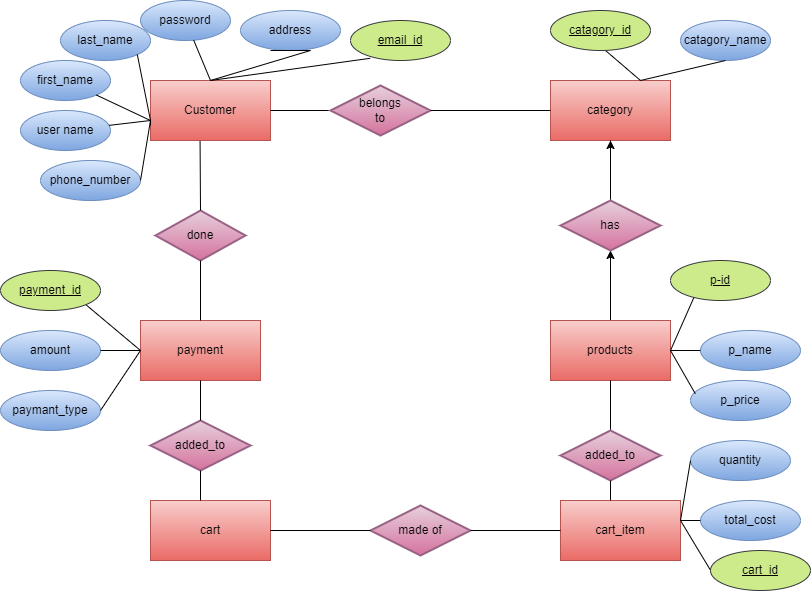

The diagram above was exported from draw.io. Its source (the exported page's mxGraphModel, read from the mxfile embedded in the PNG):
<mxGraphModel dx="1313" dy="653" grid="1" gridSize="10" guides="1" tooltips="1" connect="1" arrows="1" fold="1" page="1" pageScale="1" pageWidth="850" pageHeight="1100" math="0" shadow="0">
  <root>
    <mxCell id="0" />
    <mxCell id="1" parent="0" />
    <mxCell id="wFf_Y4xp1hN0pSprvEqb-3" value="last_name" style="ellipse;whiteSpace=wrap;html=1;fillColor=#dae8fc;gradientColor=#7ea6e0;strokeColor=#6c8ebf;" vertex="1" parent="1">
      <mxGeometry x="80" y="360" width="90" height="40" as="geometry" />
    </mxCell>
    <mxCell id="wFf_Y4xp1hN0pSprvEqb-6" value="Customer" style="rounded=0;whiteSpace=wrap;html=1;fillColor=#f8cecc;strokeColor=#b85450;gradientColor=#ea6b66;" vertex="1" parent="1">
      <mxGeometry x="170" y="420" width="120" height="60" as="geometry" />
    </mxCell>
    <mxCell id="wFf_Y4xp1hN0pSprvEqb-7" value="first_name" style="ellipse;whiteSpace=wrap;html=1;fillColor=#dae8fc;gradientColor=#7ea6e0;strokeColor=#6c8ebf;" vertex="1" parent="1">
      <mxGeometry x="40" y="400" width="90" height="40" as="geometry" />
    </mxCell>
    <mxCell id="wFf_Y4xp1hN0pSprvEqb-8" value="user name" style="ellipse;whiteSpace=wrap;html=1;fillColor=#dae8fc;gradientColor=#7ea6e0;strokeColor=#6c8ebf;" vertex="1" parent="1">
      <mxGeometry x="40" y="450" width="90" height="40" as="geometry" />
    </mxCell>
    <mxCell id="wFf_Y4xp1hN0pSprvEqb-9" value="password" style="ellipse;whiteSpace=wrap;html=1;fillColor=#dae8fc;gradientColor=#7ea6e0;strokeColor=#6c8ebf;" vertex="1" parent="1">
      <mxGeometry x="160" y="340" width="90" height="40" as="geometry" />
    </mxCell>
    <mxCell id="wFf_Y4xp1hN0pSprvEqb-10" value="address" style="ellipse;whiteSpace=wrap;html=1;fillColor=#dae8fc;strokeColor=#6c8ebf;gradientColor=#7ea6e0;" vertex="1" parent="1">
      <mxGeometry x="260" y="350" width="100" height="40" as="geometry" />
    </mxCell>
    <mxCell id="wFf_Y4xp1hN0pSprvEqb-13" value="" style="endArrow=none;html=1;rounded=0;" edge="1" parent="1" source="wFf_Y4xp1hN0pSprvEqb-8" target="wFf_Y4xp1hN0pSprvEqb-7">
      <mxGeometry width="50" height="50" relative="1" as="geometry">
        <mxPoint x="450" y="580" as="sourcePoint" />
        <mxPoint x="500" y="530" as="targetPoint" />
        <Array as="points">
          <mxPoint x="170" y="460" />
        </Array>
      </mxGeometry>
    </mxCell>
    <mxCell id="wFf_Y4xp1hN0pSprvEqb-15" value="" style="endArrow=none;html=1;rounded=0;exitX=1;exitY=1;exitDx=0;exitDy=0;entryX=0;entryY=0.75;entryDx=0;entryDy=0;" edge="1" parent="1" source="wFf_Y4xp1hN0pSprvEqb-3" target="wFf_Y4xp1hN0pSprvEqb-6">
      <mxGeometry width="50" height="50" relative="1" as="geometry">
        <mxPoint x="450" y="580" as="sourcePoint" />
        <mxPoint x="500" y="530" as="targetPoint" />
        <Array as="points">
          <mxPoint x="170" y="460" />
        </Array>
      </mxGeometry>
    </mxCell>
    <mxCell id="wFf_Y4xp1hN0pSprvEqb-16" value="" style="endArrow=none;html=1;rounded=0;" edge="1" parent="1" source="wFf_Y4xp1hN0pSprvEqb-9">
      <mxGeometry width="50" height="50" relative="1" as="geometry">
        <mxPoint x="450" y="580" as="sourcePoint" />
        <mxPoint x="290" y="390" as="targetPoint" />
        <Array as="points">
          <mxPoint x="230" y="420" />
          <mxPoint x="330" y="390" />
          <mxPoint x="290" y="390" />
        </Array>
      </mxGeometry>
    </mxCell>
    <mxCell id="wFf_Y4xp1hN0pSprvEqb-17" value="" style="endArrow=none;html=1;rounded=0;entryX=0.297;entryY=0.945;entryDx=0;entryDy=0;entryPerimeter=0;" edge="1" parent="1">
      <mxGeometry width="50" height="50" relative="1" as="geometry">
        <mxPoint x="230" y="420" as="sourcePoint" />
        <mxPoint x="389.6999999999998" y="397.79999999999995" as="targetPoint" />
      </mxGeometry>
    </mxCell>
    <mxCell id="wFf_Y4xp1hN0pSprvEqb-19" value="phone_number" style="ellipse;whiteSpace=wrap;html=1;fillColor=#dae8fc;gradientColor=#7ea6e0;strokeColor=#6c8ebf;" vertex="1" parent="1">
      <mxGeometry x="60" y="500" width="100" height="40" as="geometry" />
    </mxCell>
    <mxCell id="wFf_Y4xp1hN0pSprvEqb-20" value="" style="endArrow=none;html=1;rounded=0;exitX=1;exitY=0.5;exitDx=0;exitDy=0;" edge="1" parent="1" source="wFf_Y4xp1hN0pSprvEqb-19">
      <mxGeometry width="50" height="50" relative="1" as="geometry">
        <mxPoint x="450" y="580" as="sourcePoint" />
        <mxPoint x="170" y="460" as="targetPoint" />
      </mxGeometry>
    </mxCell>
    <mxCell id="wFf_Y4xp1hN0pSprvEqb-21" value="category" style="rounded=0;whiteSpace=wrap;html=1;fillColor=#f8cecc;gradientColor=#ea6b66;strokeColor=#b85450;" vertex="1" parent="1">
      <mxGeometry x="570" y="420" width="120" height="60" as="geometry" />
    </mxCell>
    <mxCell id="wFf_Y4xp1hN0pSprvEqb-22" value="" style="endArrow=none;html=1;rounded=0;exitX=1;exitY=0.5;exitDx=0;exitDy=0;" edge="1" parent="1" source="wFf_Y4xp1hN0pSprvEqb-6" target="wFf_Y4xp1hN0pSprvEqb-23">
      <mxGeometry width="50" height="50" relative="1" as="geometry">
        <mxPoint x="450" y="580" as="sourcePoint" />
        <mxPoint x="400" y="450" as="targetPoint" />
      </mxGeometry>
    </mxCell>
    <mxCell id="wFf_Y4xp1hN0pSprvEqb-23" value="belongs&lt;br&gt;to" style="strokeWidth=2;html=1;shape=mxgraph.flowchart.decision;whiteSpace=wrap;fillColor=#e6d0de;gradientColor=#d5739d;strokeColor=#996185;" vertex="1" parent="1">
      <mxGeometry x="350" y="425" width="100" height="50" as="geometry" />
    </mxCell>
    <mxCell id="wFf_Y4xp1hN0pSprvEqb-24" value="" style="endArrow=none;html=1;rounded=0;exitX=1;exitY=0.5;exitDx=0;exitDy=0;exitPerimeter=0;entryX=0;entryY=0.5;entryDx=0;entryDy=0;" edge="1" parent="1" source="wFf_Y4xp1hN0pSprvEqb-23" target="wFf_Y4xp1hN0pSprvEqb-21">
      <mxGeometry width="50" height="50" relative="1" as="geometry">
        <mxPoint x="450" y="570" as="sourcePoint" />
        <mxPoint x="500" y="520" as="targetPoint" />
      </mxGeometry>
    </mxCell>
    <mxCell id="wFf_Y4xp1hN0pSprvEqb-26" value="catagory_name" style="ellipse;whiteSpace=wrap;html=1;fillColor=#dae8fc;gradientColor=#7ea6e0;strokeColor=#6c8ebf;" vertex="1" parent="1">
      <mxGeometry x="700" y="360" width="90" height="40" as="geometry" />
    </mxCell>
    <mxCell id="wFf_Y4xp1hN0pSprvEqb-27" value="" style="endArrow=none;html=1;rounded=0;entryX=0.5;entryY=1;entryDx=0;entryDy=0;exitX=0.5;exitY=1;exitDx=0;exitDy=0;" edge="1" parent="1" source="wFf_Y4xp1hN0pSprvEqb-26">
      <mxGeometry width="50" height="50" relative="1" as="geometry">
        <mxPoint x="450" y="490" as="sourcePoint" />
        <mxPoint x="625" y="390" as="targetPoint" />
        <Array as="points">
          <mxPoint x="660" y="420" />
        </Array>
      </mxGeometry>
    </mxCell>
    <mxCell id="wFf_Y4xp1hN0pSprvEqb-28" value="" style="endArrow=none;html=1;rounded=0;entryX=0.5;entryY=1;entryDx=0;entryDy=0;" edge="1" parent="1" target="wFf_Y4xp1hN0pSprvEqb-21">
      <mxGeometry width="50" height="50" relative="1" as="geometry">
        <mxPoint x="630" y="540" as="sourcePoint" />
        <mxPoint x="580" y="460" as="targetPoint" />
      </mxGeometry>
    </mxCell>
    <mxCell id="wFf_Y4xp1hN0pSprvEqb-30" value="" style="edgeStyle=orthogonalEdgeStyle;rounded=0;orthogonalLoop=1;jettySize=auto;html=1;" edge="1" parent="1" source="wFf_Y4xp1hN0pSprvEqb-29" target="wFf_Y4xp1hN0pSprvEqb-21">
      <mxGeometry relative="1" as="geometry" />
    </mxCell>
    <mxCell id="wFf_Y4xp1hN0pSprvEqb-29" value="has" style="strokeWidth=2;html=1;shape=mxgraph.flowchart.decision;whiteSpace=wrap;fillColor=#e6d0de;gradientColor=#d5739d;strokeColor=#996185;" vertex="1" parent="1">
      <mxGeometry x="580" y="540" width="100" height="50" as="geometry" />
    </mxCell>
    <mxCell id="wFf_Y4xp1hN0pSprvEqb-31" value="" style="edgeStyle=orthogonalEdgeStyle;rounded=0;orthogonalLoop=1;jettySize=auto;html=1;entryX=0.5;entryY=1;entryDx=0;entryDy=0;entryPerimeter=0;" edge="1" parent="1" target="wFf_Y4xp1hN0pSprvEqb-29">
      <mxGeometry relative="1" as="geometry">
        <mxPoint x="630" y="660" as="sourcePoint" />
        <mxPoint x="640" y="490" as="targetPoint" />
      </mxGeometry>
    </mxCell>
    <mxCell id="wFf_Y4xp1hN0pSprvEqb-32" value="products" style="rounded=0;whiteSpace=wrap;html=1;fillColor=#f8cecc;gradientColor=#ea6b66;strokeColor=#b85450;" vertex="1" parent="1">
      <mxGeometry x="570" y="660" width="120" height="60" as="geometry" />
    </mxCell>
    <mxCell id="wFf_Y4xp1hN0pSprvEqb-34" value="" style="endArrow=none;html=1;rounded=0;exitX=1;exitY=0.5;exitDx=0;exitDy=0;entryX=0;entryY=1;entryDx=0;entryDy=0;" edge="1" parent="1" source="wFf_Y4xp1hN0pSprvEqb-32">
      <mxGeometry width="50" height="50" relative="1" as="geometry">
        <mxPoint x="450" y="630" as="sourcePoint" />
        <mxPoint x="714.644660940673" y="634.1421356237308" as="targetPoint" />
      </mxGeometry>
    </mxCell>
    <mxCell id="wFf_Y4xp1hN0pSprvEqb-35" value="p_name" style="ellipse;whiteSpace=wrap;html=1;fillColor=#dae8fc;gradientColor=#7ea6e0;strokeColor=#6c8ebf;" vertex="1" parent="1">
      <mxGeometry x="720" y="670" width="100" height="40" as="geometry" />
    </mxCell>
    <mxCell id="wFf_Y4xp1hN0pSprvEqb-36" value="" style="endArrow=none;html=1;rounded=0;exitX=1;exitY=0.5;exitDx=0;exitDy=0;entryX=0;entryY=0.5;entryDx=0;entryDy=0;" edge="1" parent="1" source="wFf_Y4xp1hN0pSprvEqb-32" target="wFf_Y4xp1hN0pSprvEqb-35">
      <mxGeometry width="50" height="50" relative="1" as="geometry">
        <mxPoint x="450" y="630" as="sourcePoint" />
        <mxPoint x="500" y="580" as="targetPoint" />
      </mxGeometry>
    </mxCell>
    <mxCell id="wFf_Y4xp1hN0pSprvEqb-37" value="p_price" style="ellipse;whiteSpace=wrap;html=1;fillColor=#dae8fc;gradientColor=#7ea6e0;strokeColor=#6c8ebf;" vertex="1" parent="1">
      <mxGeometry x="710" y="720" width="100" height="40" as="geometry" />
    </mxCell>
    <mxCell id="wFf_Y4xp1hN0pSprvEqb-38" value="" style="endArrow=none;html=1;rounded=0;exitX=1;exitY=0.5;exitDx=0;exitDy=0;entryX=0.048;entryY=0.33;entryDx=0;entryDy=0;entryPerimeter=0;" edge="1" parent="1" source="wFf_Y4xp1hN0pSprvEqb-32" target="wFf_Y4xp1hN0pSprvEqb-37">
      <mxGeometry width="50" height="50" relative="1" as="geometry">
        <mxPoint x="450" y="630" as="sourcePoint" />
        <mxPoint x="500" y="580" as="targetPoint" />
      </mxGeometry>
    </mxCell>
    <mxCell id="wFf_Y4xp1hN0pSprvEqb-39" value="cart_item" style="rounded=0;whiteSpace=wrap;html=1;fillColor=#f8cecc;gradientColor=#ea6b66;strokeColor=#b85450;" vertex="1" parent="1">
      <mxGeometry x="580" y="840" width="120" height="60" as="geometry" />
    </mxCell>
    <mxCell id="wFf_Y4xp1hN0pSprvEqb-40" value="" style="endArrow=none;html=1;rounded=0;entryX=0.5;entryY=1;entryDx=0;entryDy=0;" edge="1" parent="1" target="wFf_Y4xp1hN0pSprvEqb-32">
      <mxGeometry width="50" height="50" relative="1" as="geometry">
        <mxPoint x="630" y="770" as="sourcePoint" />
        <mxPoint x="500" y="740" as="targetPoint" />
      </mxGeometry>
    </mxCell>
    <mxCell id="wFf_Y4xp1hN0pSprvEqb-41" value="quantity" style="ellipse;whiteSpace=wrap;html=1;fillColor=#dae8fc;gradientColor=#7ea6e0;strokeColor=#6c8ebf;" vertex="1" parent="1">
      <mxGeometry x="710" y="780" width="100" height="40" as="geometry" />
    </mxCell>
    <mxCell id="wFf_Y4xp1hN0pSprvEqb-42" value="total_cost" style="ellipse;whiteSpace=wrap;html=1;fillColor=#dae8fc;gradientColor=#7ea6e0;strokeColor=#6c8ebf;" vertex="1" parent="1">
      <mxGeometry x="720" y="840" width="100" height="40" as="geometry" />
    </mxCell>
    <mxCell id="wFf_Y4xp1hN0pSprvEqb-44" value="" style="endArrow=none;html=1;rounded=0;entryX=0;entryY=0.5;entryDx=0;entryDy=0;" edge="1" parent="1" source="wFf_Y4xp1hN0pSprvEqb-42" target="wFf_Y4xp1hN0pSprvEqb-41">
      <mxGeometry width="50" height="50" relative="1" as="geometry">
        <mxPoint x="450" y="790" as="sourcePoint" />
        <mxPoint x="500" y="740" as="targetPoint" />
        <Array as="points">
          <mxPoint x="700" y="860" />
        </Array>
      </mxGeometry>
    </mxCell>
    <mxCell id="wFf_Y4xp1hN0pSprvEqb-45" value="" style="endArrow=none;html=1;rounded=0;entryX=0.016;entryY=0.31;entryDx=0;entryDy=0;entryPerimeter=0;" edge="1" parent="1">
      <mxGeometry width="50" height="50" relative="1" as="geometry">
        <mxPoint x="700" y="860" as="sourcePoint" />
        <mxPoint x="731.6000000000004" y="912.4000000000001" as="targetPoint" />
      </mxGeometry>
    </mxCell>
    <mxCell id="wFf_Y4xp1hN0pSprvEqb-47" value="added_to" style="strokeWidth=2;html=1;shape=mxgraph.flowchart.decision;whiteSpace=wrap;fillColor=#e6d0de;gradientColor=#d5739d;strokeColor=#996185;" vertex="1" parent="1">
      <mxGeometry x="580" y="770" width="100" height="50" as="geometry" />
    </mxCell>
    <mxCell id="wFf_Y4xp1hN0pSprvEqb-48" value="" style="endArrow=none;html=1;rounded=0;entryX=0.5;entryY=1;entryDx=0;entryDy=0;entryPerimeter=0;" edge="1" parent="1" target="wFf_Y4xp1hN0pSprvEqb-47">
      <mxGeometry width="50" height="50" relative="1" as="geometry">
        <mxPoint x="630" y="840" as="sourcePoint" />
        <mxPoint x="560" y="770" as="targetPoint" />
      </mxGeometry>
    </mxCell>
    <mxCell id="wFf_Y4xp1hN0pSprvEqb-49" value="cart" style="rounded=0;whiteSpace=wrap;html=1;fillColor=#f8cecc;gradientColor=#ea6b66;strokeColor=#b85450;" vertex="1" parent="1">
      <mxGeometry x="170" y="840" width="120" height="60" as="geometry" />
    </mxCell>
    <mxCell id="wFf_Y4xp1hN0pSprvEqb-50" value="made of" style="strokeWidth=2;html=1;shape=mxgraph.flowchart.decision;whiteSpace=wrap;fillColor=#e6d0de;gradientColor=#d5739d;strokeColor=#996185;" vertex="1" parent="1">
      <mxGeometry x="390" y="845" width="100" height="50" as="geometry" />
    </mxCell>
    <mxCell id="wFf_Y4xp1hN0pSprvEqb-54" value="" style="endArrow=none;html=1;rounded=0;entryX=0;entryY=0.5;entryDx=0;entryDy=0;exitX=1;exitY=0.5;exitDx=0;exitDy=0;exitPerimeter=0;" edge="1" parent="1" source="wFf_Y4xp1hN0pSprvEqb-50" target="wFf_Y4xp1hN0pSprvEqb-39">
      <mxGeometry width="50" height="50" relative="1" as="geometry">
        <mxPoint x="450" y="790" as="sourcePoint" />
        <mxPoint x="500" y="740" as="targetPoint" />
      </mxGeometry>
    </mxCell>
    <mxCell id="wFf_Y4xp1hN0pSprvEqb-56" value="" style="endArrow=none;html=1;rounded=0;exitX=1;exitY=0.5;exitDx=0;exitDy=0;entryX=0;entryY=0.5;entryDx=0;entryDy=0;entryPerimeter=0;" edge="1" parent="1" source="wFf_Y4xp1hN0pSprvEqb-49" target="wFf_Y4xp1hN0pSprvEqb-50">
      <mxGeometry width="50" height="50" relative="1" as="geometry">
        <mxPoint x="450" y="790" as="sourcePoint" />
        <mxPoint x="500" y="740" as="targetPoint" />
      </mxGeometry>
    </mxCell>
    <mxCell id="wFf_Y4xp1hN0pSprvEqb-57" value="payment" style="rounded=0;whiteSpace=wrap;html=1;fillColor=#f8cecc;gradientColor=#ea6b66;strokeColor=#b85450;" vertex="1" parent="1">
      <mxGeometry x="160" y="660" width="120" height="60" as="geometry" />
    </mxCell>
    <mxCell id="wFf_Y4xp1hN0pSprvEqb-58" value="added_to" style="strokeWidth=2;html=1;shape=mxgraph.flowchart.decision;whiteSpace=wrap;fillColor=#e6d0de;gradientColor=#d5739d;strokeColor=#996185;" vertex="1" parent="1">
      <mxGeometry x="170" y="760" width="100" height="50" as="geometry" />
    </mxCell>
    <mxCell id="wFf_Y4xp1hN0pSprvEqb-59" value="" style="endArrow=none;html=1;rounded=0;exitX=0.5;exitY=1;exitDx=0;exitDy=0;" edge="1" parent="1" source="wFf_Y4xp1hN0pSprvEqb-57" target="wFf_Y4xp1hN0pSprvEqb-58">
      <mxGeometry width="50" height="50" relative="1" as="geometry">
        <mxPoint x="450" y="710" as="sourcePoint" />
        <mxPoint x="500" y="660" as="targetPoint" />
      </mxGeometry>
    </mxCell>
    <mxCell id="wFf_Y4xp1hN0pSprvEqb-60" value="" style="endArrow=none;html=1;rounded=0;entryX=0.5;entryY=1;entryDx=0;entryDy=0;entryPerimeter=0;" edge="1" parent="1" target="wFf_Y4xp1hN0pSprvEqb-58">
      <mxGeometry width="50" height="50" relative="1" as="geometry">
        <mxPoint x="220" y="840" as="sourcePoint" />
        <mxPoint x="260" y="810" as="targetPoint" />
      </mxGeometry>
    </mxCell>
    <mxCell id="wFf_Y4xp1hN0pSprvEqb-61" value="done" style="strokeWidth=2;html=1;shape=mxgraph.flowchart.decision;whiteSpace=wrap;fillColor=#e6d0de;gradientColor=#d5739d;strokeColor=#996185;" vertex="1" parent="1">
      <mxGeometry x="175" y="550" width="90" height="50" as="geometry" />
    </mxCell>
    <mxCell id="wFf_Y4xp1hN0pSprvEqb-62" value="" style="endArrow=none;html=1;rounded=0;entryX=0.5;entryY=1;entryDx=0;entryDy=0;entryPerimeter=0;exitX=0.5;exitY=0;exitDx=0;exitDy=0;" edge="1" parent="1" source="wFf_Y4xp1hN0pSprvEqb-57" target="wFf_Y4xp1hN0pSprvEqb-61">
      <mxGeometry width="50" height="50" relative="1" as="geometry">
        <mxPoint x="450" y="720" as="sourcePoint" />
        <mxPoint x="500" y="670" as="targetPoint" />
      </mxGeometry>
    </mxCell>
    <mxCell id="wFf_Y4xp1hN0pSprvEqb-63" value="" style="endArrow=none;html=1;rounded=0;exitX=0.413;exitY=1.007;exitDx=0;exitDy=0;entryX=0.5;entryY=0;entryDx=0;entryDy=0;entryPerimeter=0;exitPerimeter=0;" edge="1" parent="1" source="wFf_Y4xp1hN0pSprvEqb-6" target="wFf_Y4xp1hN0pSprvEqb-61">
      <mxGeometry width="50" height="50" relative="1" as="geometry">
        <mxPoint x="450" y="720" as="sourcePoint" />
        <mxPoint x="500" y="670" as="targetPoint" />
        <Array as="points" />
      </mxGeometry>
    </mxCell>
    <mxCell id="wFf_Y4xp1hN0pSprvEqb-66" value="paymant_type" style="ellipse;whiteSpace=wrap;html=1;fillColor=#dae8fc;gradientColor=#7ea6e0;strokeColor=#6c8ebf;" vertex="1" parent="1">
      <mxGeometry x="20" y="730" width="100" height="40" as="geometry" />
    </mxCell>
    <mxCell id="wFf_Y4xp1hN0pSprvEqb-68" value="amount" style="ellipse;whiteSpace=wrap;html=1;fillColor=#dae8fc;gradientColor=#7ea6e0;strokeColor=#6c8ebf;" vertex="1" parent="1">
      <mxGeometry x="20" y="670" width="100" height="40" as="geometry" />
    </mxCell>
    <mxCell id="wFf_Y4xp1hN0pSprvEqb-69" value="" style="endArrow=none;html=1;rounded=0;exitX=1;exitY=1;exitDx=0;exitDy=0;entryX=0;entryY=0.5;entryDx=0;entryDy=0;" edge="1" parent="1" target="wFf_Y4xp1hN0pSprvEqb-57">
      <mxGeometry width="50" height="50" relative="1" as="geometry">
        <mxPoint x="105.35533905932743" y="644.1421356237311" as="sourcePoint" />
        <mxPoint x="540" y="770" as="targetPoint" />
      </mxGeometry>
    </mxCell>
    <mxCell id="wFf_Y4xp1hN0pSprvEqb-70" value="" style="endArrow=none;html=1;rounded=0;exitX=1;exitY=0.5;exitDx=0;exitDy=0;entryX=0;entryY=0.5;entryDx=0;entryDy=0;" edge="1" parent="1" source="wFf_Y4xp1hN0pSprvEqb-68" target="wFf_Y4xp1hN0pSprvEqb-57">
      <mxGeometry width="50" height="50" relative="1" as="geometry">
        <mxPoint x="490" y="820" as="sourcePoint" />
        <mxPoint x="540" y="770" as="targetPoint" />
      </mxGeometry>
    </mxCell>
    <mxCell id="wFf_Y4xp1hN0pSprvEqb-71" value="" style="endArrow=none;html=1;rounded=0;exitX=1;exitY=0.5;exitDx=0;exitDy=0;entryX=0;entryY=0.5;entryDx=0;entryDy=0;" edge="1" parent="1" source="wFf_Y4xp1hN0pSprvEqb-66" target="wFf_Y4xp1hN0pSprvEqb-57">
      <mxGeometry width="50" height="50" relative="1" as="geometry">
        <mxPoint x="490" y="820" as="sourcePoint" />
        <mxPoint x="540" y="770" as="targetPoint" />
      </mxGeometry>
    </mxCell>
    <mxCell id="wFf_Y4xp1hN0pSprvEqb-72" value="payment_id" style="ellipse;whiteSpace=wrap;html=1;align=center;fontStyle=4;fillColor=#cdeb8b;strokeColor=#36393d;" vertex="1" parent="1">
      <mxGeometry x="20" y="610" width="100" height="40" as="geometry" />
    </mxCell>
    <mxCell id="wFf_Y4xp1hN0pSprvEqb-73" value="email_id" style="ellipse;whiteSpace=wrap;html=1;align=center;fontStyle=4;fillColor=#cdeb8b;strokeColor=#36393d;" vertex="1" parent="1">
      <mxGeometry x="370" y="360" width="100" height="40" as="geometry" />
    </mxCell>
    <mxCell id="wFf_Y4xp1hN0pSprvEqb-74" value="catagory_id" style="ellipse;whiteSpace=wrap;html=1;align=center;fontStyle=4;fillColor=#cdeb8b;strokeColor=#36393d;" vertex="1" parent="1">
      <mxGeometry x="570" y="350" width="100" height="40" as="geometry" />
    </mxCell>
    <mxCell id="wFf_Y4xp1hN0pSprvEqb-75" value="p-id" style="ellipse;whiteSpace=wrap;html=1;align=center;fontStyle=4;fillColor=#cdeb8b;strokeColor=#36393d;" vertex="1" parent="1">
      <mxGeometry x="690" y="600" width="100" height="40" as="geometry" />
    </mxCell>
    <mxCell id="wFf_Y4xp1hN0pSprvEqb-76" value="cart_id" style="ellipse;whiteSpace=wrap;html=1;align=center;fontStyle=4;fillColor=#cdeb8b;strokeColor=#36393d;" vertex="1" parent="1">
      <mxGeometry x="730" y="890" width="100" height="40" as="geometry" />
    </mxCell>
  </root>
</mxGraphModel>